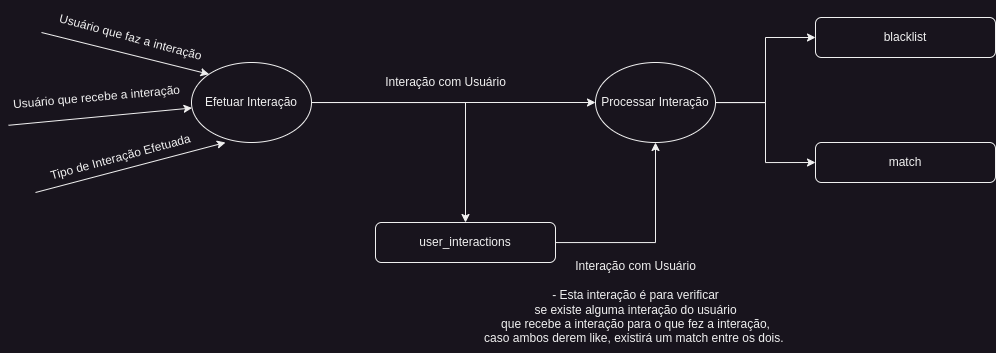

The diagram above was exported from draw.io. Its source (the exported page's mxGraphModel, read from the mxfile embedded in the PNG):
<mxGraphModel dx="1466" dy="709" grid="1" gridSize="10" guides="1" tooltips="1" connect="1" arrows="1" fold="1" page="1" pageScale="1" pageWidth="1169" pageHeight="827" math="0" shadow="0">
  <root>
    <mxCell id="0" />
    <mxCell id="1" parent="0" />
    <mxCell id="ZFK7RIPF6-rzqtYAr2PB-2" style="edgeStyle=orthogonalEdgeStyle;rounded=0;orthogonalLoop=1;jettySize=auto;html=1;" edge="1" parent="1" source="bGgjyFnzK3tukb5OQiQE-1" target="bGgjyFnzK3tukb5OQiQE-8">
      <mxGeometry relative="1" as="geometry" />
    </mxCell>
    <mxCell id="ZFK7RIPF6-rzqtYAr2PB-3" style="edgeStyle=orthogonalEdgeStyle;rounded=0;orthogonalLoop=1;jettySize=auto;html=1;entryX=0.5;entryY=0;entryDx=0;entryDy=0;" edge="1" parent="1" source="bGgjyFnzK3tukb5OQiQE-1" target="ZFK7RIPF6-rzqtYAr2PB-1">
      <mxGeometry relative="1" as="geometry" />
    </mxCell>
    <mxCell id="bGgjyFnzK3tukb5OQiQE-1" value="Efetuar Interação" style="ellipse;whiteSpace=wrap;html=1;" vertex="1" parent="1">
      <mxGeometry x="256" y="290" width="120" height="80" as="geometry" />
    </mxCell>
    <mxCell id="bGgjyFnzK3tukb5OQiQE-2" value="" style="endArrow=classic;html=1;rounded=0;exitX=0.026;exitY=1.167;exitDx=0;exitDy=0;exitPerimeter=0;" edge="1" parent="1" target="bGgjyFnzK3tukb5OQiQE-1" source="bGgjyFnzK3tukb5OQiQE-3">
      <mxGeometry width="50" height="50" relative="1" as="geometry">
        <mxPoint x="106" y="343" as="sourcePoint" />
        <mxPoint x="256" y="343" as="targetPoint" />
      </mxGeometry>
    </mxCell>
    <mxCell id="bGgjyFnzK3tukb5OQiQE-3" value="Usuário que recebe a interação" style="text;html=1;align=center;verticalAlign=middle;resizable=0;points=[];autosize=1;strokeColor=none;fillColor=none;rotation=-5;" vertex="1" parent="1">
      <mxGeometry x="66" y="310" width="190" height="30" as="geometry" />
    </mxCell>
    <mxCell id="bGgjyFnzK3tukb5OQiQE-4" value="" style="endArrow=classic;html=1;rounded=0;entryX=0;entryY=0;entryDx=0;entryDy=0;" edge="1" parent="1" target="bGgjyFnzK3tukb5OQiQE-1">
      <mxGeometry width="50" height="50" relative="1" as="geometry">
        <mxPoint x="106" y="260" as="sourcePoint" />
        <mxPoint x="256" y="260" as="targetPoint" />
      </mxGeometry>
    </mxCell>
    <mxCell id="bGgjyFnzK3tukb5OQiQE-5" value="Usuário que faz a interação" style="text;html=1;align=center;verticalAlign=middle;resizable=0;points=[];autosize=1;strokeColor=none;fillColor=none;rotation=15;" vertex="1" parent="1">
      <mxGeometry x="110" y="250" width="170" height="30" as="geometry" />
    </mxCell>
    <mxCell id="bGgjyFnzK3tukb5OQiQE-6" value="" style="endArrow=classic;html=1;rounded=0;entryX=0.283;entryY=1;entryDx=0;entryDy=0;entryPerimeter=0;" edge="1" parent="1" target="bGgjyFnzK3tukb5OQiQE-1">
      <mxGeometry width="50" height="50" relative="1" as="geometry">
        <mxPoint x="100" y="420" as="sourcePoint" />
        <mxPoint x="250" y="420" as="targetPoint" />
      </mxGeometry>
    </mxCell>
    <mxCell id="bGgjyFnzK3tukb5OQiQE-7" value="Tipo de Interação Efetuada" style="text;html=1;align=center;verticalAlign=middle;resizable=0;points=[];autosize=1;strokeColor=none;fillColor=none;rotation=-15;" vertex="1" parent="1">
      <mxGeometry x="100" y="370" width="170" height="30" as="geometry" />
    </mxCell>
    <mxCell id="ZFK7RIPF6-rzqtYAr2PB-7" style="edgeStyle=orthogonalEdgeStyle;rounded=0;orthogonalLoop=1;jettySize=auto;html=1;entryX=0;entryY=0.5;entryDx=0;entryDy=0;" edge="1" parent="1" source="bGgjyFnzK3tukb5OQiQE-8" target="ZFK7RIPF6-rzqtYAr2PB-5">
      <mxGeometry relative="1" as="geometry" />
    </mxCell>
    <mxCell id="ZFK7RIPF6-rzqtYAr2PB-8" style="edgeStyle=orthogonalEdgeStyle;rounded=0;orthogonalLoop=1;jettySize=auto;html=1;entryX=0;entryY=0.5;entryDx=0;entryDy=0;" edge="1" parent="1" source="bGgjyFnzK3tukb5OQiQE-8" target="ZFK7RIPF6-rzqtYAr2PB-6">
      <mxGeometry relative="1" as="geometry" />
    </mxCell>
    <mxCell id="bGgjyFnzK3tukb5OQiQE-8" value="Processar Interação" style="ellipse;whiteSpace=wrap;html=1;" vertex="1" parent="1">
      <mxGeometry x="660" y="290" width="120" height="80" as="geometry" />
    </mxCell>
    <mxCell id="ZFK7RIPF6-rzqtYAr2PB-4" style="edgeStyle=orthogonalEdgeStyle;rounded=0;orthogonalLoop=1;jettySize=auto;html=1;" edge="1" parent="1" source="ZFK7RIPF6-rzqtYAr2PB-1" target="bGgjyFnzK3tukb5OQiQE-8">
      <mxGeometry relative="1" as="geometry" />
    </mxCell>
    <mxCell id="ZFK7RIPF6-rzqtYAr2PB-1" value="user_interactions" style="rounded=1;whiteSpace=wrap;html=1;" vertex="1" parent="1">
      <mxGeometry x="440" y="450" width="180" height="40" as="geometry" />
    </mxCell>
    <mxCell id="ZFK7RIPF6-rzqtYAr2PB-5" value="blacklist" style="rounded=1;whiteSpace=wrap;html=1;" vertex="1" parent="1">
      <mxGeometry x="880" y="245" width="180" height="40" as="geometry" />
    </mxCell>
    <mxCell id="ZFK7RIPF6-rzqtYAr2PB-6" value="match" style="rounded=1;whiteSpace=wrap;html=1;" vertex="1" parent="1">
      <mxGeometry x="880" y="370" width="180" height="40" as="geometry" />
    </mxCell>
    <mxCell id="ZFK7RIPF6-rzqtYAr2PB-9" value="Interação com Usuário" style="text;html=1;align=center;verticalAlign=middle;resizable=0;points=[];autosize=1;strokeColor=none;fillColor=none;" vertex="1" parent="1">
      <mxGeometry x="440" y="295" width="140" height="30" as="geometry" />
    </mxCell>
    <mxCell id="ZFK7RIPF6-rzqtYAr2PB-10" value="Interação com Usuário&lt;br&gt;&lt;br&gt;- Esta interação é para verificar&lt;br&gt;se existe alguma interação do usuário&lt;br&gt;que recebe a interação para o que fez a interação,&lt;br&gt;caso ambos derem like, existirá um match entre os dois.&amp;nbsp;" style="text;html=1;align=center;verticalAlign=middle;resizable=0;points=[];autosize=1;strokeColor=none;fillColor=none;rotation=0;" vertex="1" parent="1">
      <mxGeometry x="535" y="480" width="330" height="100" as="geometry" />
    </mxCell>
  </root>
</mxGraphModel>